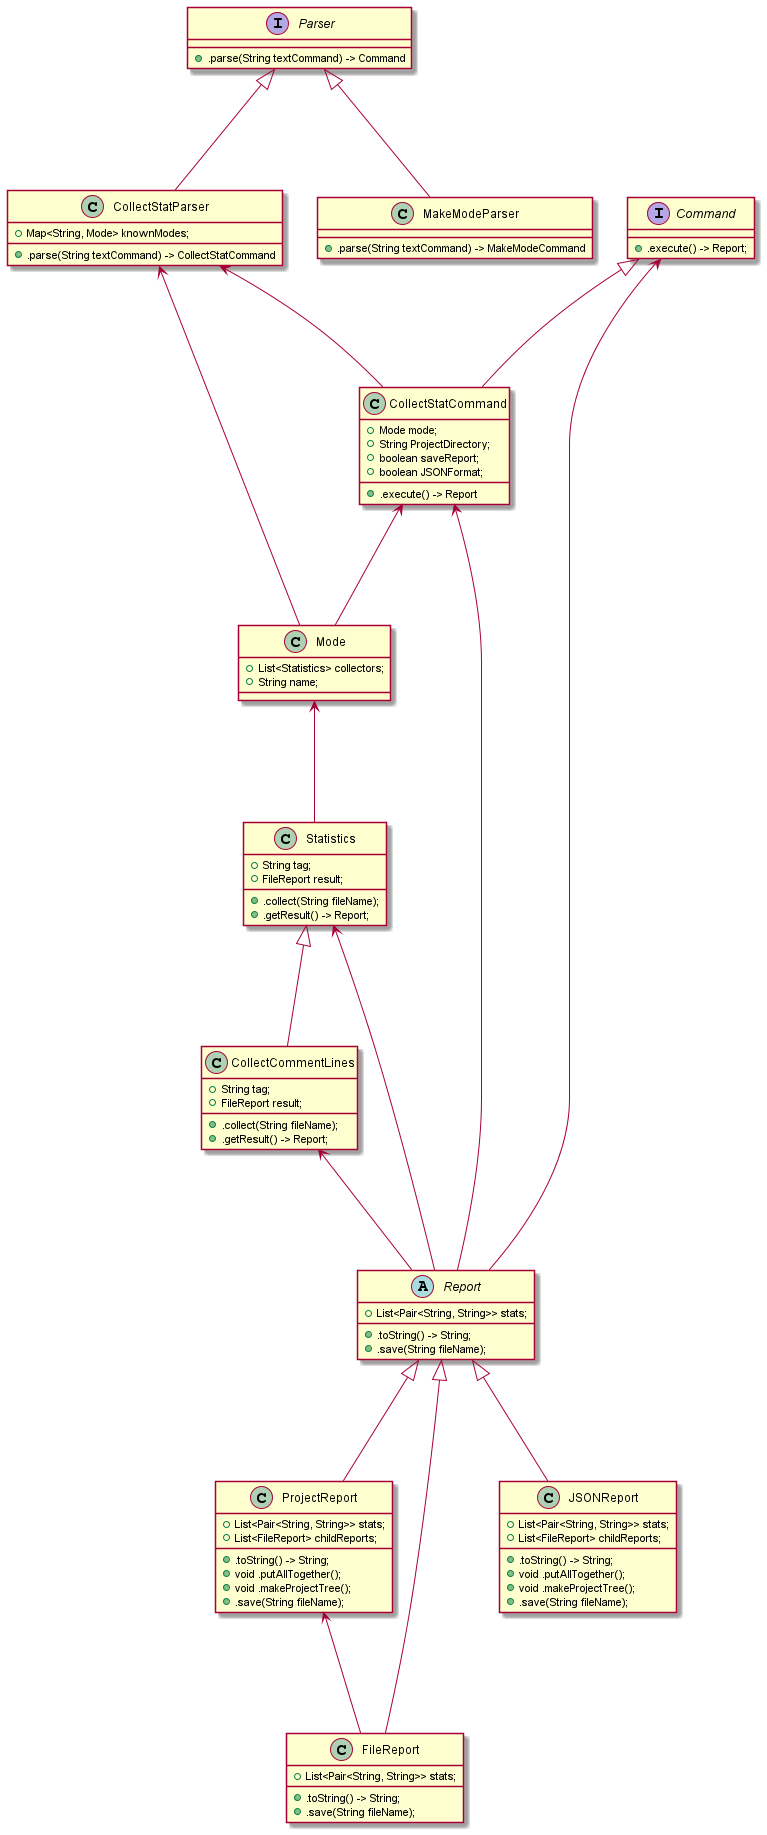

The diagram above was rendered by PlantUML. Its source (embedded in the PNG):
@startuml

interface Parser {
    +.parse(String textCommand) -> Command
}

class CollectStatParser {
    +Map<String, Mode> knownModes;
    +.parse(String textCommand) -> CollectStatCommand
}

class MakeModeParser {
    +.parse(String textCommand) -> MakeModeCommand
}

Parser <|--- CollectStatParser
Parser <|--- MakeModeParser

class Mode {
    +List<Statistics> collectors;
    +String name;
}

CollectStatParser <--- Mode

class Statistics {
    +String tag;
    +FileReport result;
    +.collect(String fileName);
    +.getResult() -> Report;
}

Mode <--- Statistics

class CollectCommentLines {
    +String tag;
    +FileReport result;
    +.collect(String fileName);
    +.getResult() -> Report;
}

Statistics <|--- CollectCommentLines
CollectStatParser <--- CollectStatCommand
CollectStatCommand <--- Mode

interface Command {
    +.execute() -> Report;
}

class CollectStatCommand {
    +Mode mode;
    +String ProjectDirectory;
    +boolean saveReport;
    +boolean JSONFormat;
    +.execute() -> Report
}

Command <|--- CollectStatCommand

abstract class Report {
    +List<Pair<String, String>> stats;
    +.toString() -> String;
    +.save(String fileName);
}

Command <--- Report

class ProjectReport {
    +List<Pair<String, String>> stats;
    +List<FileReport> childReports;
    +.toString() -> String;
    +void .putAllTogether();
    +void .makeProjectTree();
    +.save(String fileName);
}

class FileReport {
    +List<Pair<String, String>> stats;
    +.toString() -> String;
    +.save(String fileName);
}

CollectStatCommand <--- Report
ProjectReport <--- FileReport

Report <|--- FileReport
Report <|--- ProjectReport
CollectCommentLines <--- Report
Statistics <--- Report

class JSONReport {
    +List<Pair<String, String>> stats;
    +List<FileReport> childReports;
    +.toString() -> String;
    +void .putAllTogether();
    +void .makeProjectTree();
    +.save(String fileName);
}

Report <|--- JSONReport

@enduml